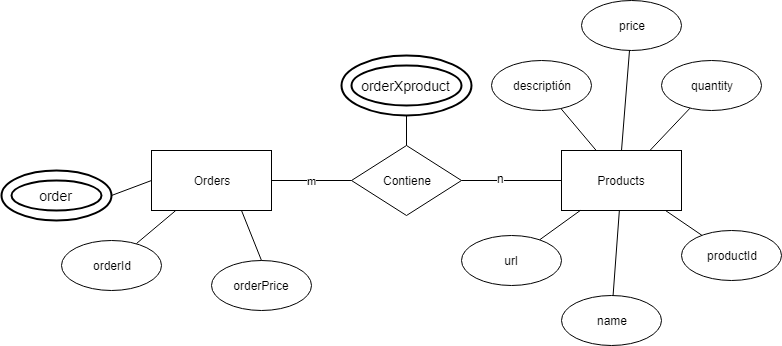

The diagram above was exported from draw.io. Its source (the exported page's mxGraphModel, read from the mxfile embedded in the PNG):
<mxGraphModel dx="1695" dy="484" grid="1" gridSize="10" guides="1" tooltips="1" connect="1" arrows="1" fold="1" page="1" pageScale="1" pageWidth="827" pageHeight="1169" math="0" shadow="0">
  <root>
    <mxCell id="0" />
    <mxCell id="1" parent="0" />
    <mxCell id="Noy8u0FzFolgLO9y-LPc-1" value="Orders" style="rounded=0;whiteSpace=wrap;html=1;" vertex="1" parent="1">
      <mxGeometry x="150" y="160" width="120" height="60" as="geometry" />
    </mxCell>
    <mxCell id="Noy8u0FzFolgLO9y-LPc-2" value="Contiene" style="rhombus;whiteSpace=wrap;html=1;" vertex="1" parent="1">
      <mxGeometry x="350" y="155" width="110" height="70" as="geometry" />
    </mxCell>
    <mxCell id="Noy8u0FzFolgLO9y-LPc-3" value="Products&lt;br&gt;" style="rounded=0;whiteSpace=wrap;html=1;" vertex="1" parent="1">
      <mxGeometry x="560" y="160" width="120" height="60" as="geometry" />
    </mxCell>
    <mxCell id="Noy8u0FzFolgLO9y-LPc-5" value="" style="endArrow=none;html=1;entryX=0;entryY=0.5;entryDx=0;entryDy=0;exitX=1;exitY=0.5;exitDx=0;exitDy=0;" edge="1" parent="1" source="Noy8u0FzFolgLO9y-LPc-2" target="Noy8u0FzFolgLO9y-LPc-3">
      <mxGeometry width="50" height="50" relative="1" as="geometry">
        <mxPoint x="500" y="280" as="sourcePoint" />
        <mxPoint x="550" y="230" as="targetPoint" />
      </mxGeometry>
    </mxCell>
    <mxCell id="Noy8u0FzFolgLO9y-LPc-8" value="n" style="text;html=1;resizable=0;points=[];align=center;verticalAlign=middle;labelBackgroundColor=#ffffff;" vertex="1" connectable="0" parent="Noy8u0FzFolgLO9y-LPc-5">
      <mxGeometry x="-0.22" y="3" relative="1" as="geometry">
        <mxPoint as="offset" />
      </mxGeometry>
    </mxCell>
    <mxCell id="Noy8u0FzFolgLO9y-LPc-10" value="m" style="endArrow=none;html=1;entryX=0;entryY=0.5;entryDx=0;entryDy=0;exitX=1;exitY=0.5;exitDx=0;exitDy=0;" edge="1" parent="1" source="Noy8u0FzFolgLO9y-LPc-1" target="Noy8u0FzFolgLO9y-LPc-2">
      <mxGeometry width="50" height="50" relative="1" as="geometry">
        <mxPoint x="150" y="300" as="sourcePoint" />
        <mxPoint x="200" y="250" as="targetPoint" />
      </mxGeometry>
    </mxCell>
    <mxCell id="Noy8u0FzFolgLO9y-LPc-11" value="orderId" style="ellipse;whiteSpace=wrap;html=1;" vertex="1" parent="1">
      <mxGeometry x="60" y="250" width="100" height="50" as="geometry" />
    </mxCell>
    <mxCell id="Noy8u0FzFolgLO9y-LPc-13" value="orderPrice" style="ellipse;whiteSpace=wrap;html=1;" vertex="1" parent="1">
      <mxGeometry x="210" y="270" width="100" height="50" as="geometry" />
    </mxCell>
    <mxCell id="Noy8u0FzFolgLO9y-LPc-15" value="order" style="ellipse;shape=doubleEllipse;margin=10;strokeWidth=2;fontSize=14;whiteSpace=wrap;html=1;align=center;" vertex="1" parent="1">
      <mxGeometry y="180" width="110" height="50" as="geometry" />
    </mxCell>
    <mxCell id="Noy8u0FzFolgLO9y-LPc-17" value="" style="endArrow=none;html=1;exitX=0.75;exitY=0.06;exitDx=0;exitDy=0;exitPerimeter=0;" edge="1" parent="1" source="Noy8u0FzFolgLO9y-LPc-11" target="Noy8u0FzFolgLO9y-LPc-1">
      <mxGeometry width="50" height="50" relative="1" as="geometry">
        <mxPoint y="390" as="sourcePoint" />
        <mxPoint x="50" y="340" as="targetPoint" />
      </mxGeometry>
    </mxCell>
    <mxCell id="Noy8u0FzFolgLO9y-LPc-18" value="" style="endArrow=none;html=1;exitX=1;exitY=0.5;exitDx=0;exitDy=0;entryX=0;entryY=0.5;entryDx=0;entryDy=0;" edge="1" parent="1" source="Noy8u0FzFolgLO9y-LPc-15" target="Noy8u0FzFolgLO9y-LPc-1">
      <mxGeometry width="50" height="50" relative="1" as="geometry">
        <mxPoint x="145" y="263" as="sourcePoint" />
        <mxPoint x="184.28571428571422" y="230" as="targetPoint" />
      </mxGeometry>
    </mxCell>
    <mxCell id="Noy8u0FzFolgLO9y-LPc-19" value="" style="endArrow=none;html=1;exitX=0.5;exitY=0;exitDx=0;exitDy=0;entryX=0.75;entryY=1;entryDx=0;entryDy=0;" edge="1" parent="1" source="Noy8u0FzFolgLO9y-LPc-13" target="Noy8u0FzFolgLO9y-LPc-1">
      <mxGeometry width="50" height="50" relative="1" as="geometry">
        <mxPoint x="285" y="275" as="sourcePoint" />
        <mxPoint x="335" y="225" as="targetPoint" />
      </mxGeometry>
    </mxCell>
    <mxCell id="Noy8u0FzFolgLO9y-LPc-20" value="name" style="ellipse;whiteSpace=wrap;html=1;" vertex="1" parent="1">
      <mxGeometry x="560" y="305" width="100" height="50" as="geometry" />
    </mxCell>
    <mxCell id="Noy8u0FzFolgLO9y-LPc-21" value="productId" style="ellipse;whiteSpace=wrap;html=1;" vertex="1" parent="1">
      <mxGeometry x="680" y="240" width="100" height="50" as="geometry" />
    </mxCell>
    <mxCell id="Noy8u0FzFolgLO9y-LPc-22" value="price" style="ellipse;whiteSpace=wrap;html=1;" vertex="1" parent="1">
      <mxGeometry x="580" y="10" width="100" height="50" as="geometry" />
    </mxCell>
    <mxCell id="Noy8u0FzFolgLO9y-LPc-23" value="quantity" style="ellipse;whiteSpace=wrap;html=1;" vertex="1" parent="1">
      <mxGeometry x="660" y="70" width="100" height="50" as="geometry" />
    </mxCell>
    <mxCell id="Noy8u0FzFolgLO9y-LPc-25" value="descriptión" style="ellipse;whiteSpace=wrap;html=1;" vertex="1" parent="1">
      <mxGeometry x="490" y="70" width="100" height="50" as="geometry" />
    </mxCell>
    <mxCell id="Noy8u0FzFolgLO9y-LPc-26" value="url" style="ellipse;whiteSpace=wrap;html=1;" vertex="1" parent="1">
      <mxGeometry x="460" y="245" width="100" height="50" as="geometry" />
    </mxCell>
    <mxCell id="Noy8u0FzFolgLO9y-LPc-27" value="" style="endArrow=none;html=1;" edge="1" parent="1" source="Noy8u0FzFolgLO9y-LPc-3" target="Noy8u0FzFolgLO9y-LPc-25">
      <mxGeometry width="50" height="50" relative="1" as="geometry">
        <mxPoint y="430" as="sourcePoint" />
        <mxPoint x="50" y="380" as="targetPoint" />
      </mxGeometry>
    </mxCell>
    <mxCell id="Noy8u0FzFolgLO9y-LPc-28" value="" style="endArrow=none;html=1;exitX=0.5;exitY=0;exitDx=0;exitDy=0;" edge="1" parent="1" source="Noy8u0FzFolgLO9y-LPc-3" target="Noy8u0FzFolgLO9y-LPc-22">
      <mxGeometry width="50" height="50" relative="1" as="geometry">
        <mxPoint x="620" y="140" as="sourcePoint" />
        <mxPoint x="569.4028500029067" y="128.04088437845166" as="targetPoint" />
      </mxGeometry>
    </mxCell>
    <mxCell id="Noy8u0FzFolgLO9y-LPc-30" value="" style="endArrow=none;html=1;" edge="1" parent="1" source="Noy8u0FzFolgLO9y-LPc-3" target="Noy8u0FzFolgLO9y-LPc-23">
      <mxGeometry width="50" height="50" relative="1" as="geometry">
        <mxPoint y="430" as="sourcePoint" />
        <mxPoint x="50" y="380" as="targetPoint" />
      </mxGeometry>
    </mxCell>
    <mxCell id="Noy8u0FzFolgLO9y-LPc-31" value="" style="endArrow=none;html=1;" edge="1" parent="1" source="Noy8u0FzFolgLO9y-LPc-26" target="Noy8u0FzFolgLO9y-LPc-3">
      <mxGeometry width="50" height="50" relative="1" as="geometry">
        <mxPoint y="430" as="sourcePoint" />
        <mxPoint x="50" y="380" as="targetPoint" />
      </mxGeometry>
    </mxCell>
    <mxCell id="Noy8u0FzFolgLO9y-LPc-32" value="" style="endArrow=none;html=1;" edge="1" parent="1" source="Noy8u0FzFolgLO9y-LPc-20" target="Noy8u0FzFolgLO9y-LPc-3">
      <mxGeometry width="50" height="50" relative="1" as="geometry">
        <mxPoint y="430" as="sourcePoint" />
        <mxPoint x="50" y="380" as="targetPoint" />
      </mxGeometry>
    </mxCell>
    <mxCell id="Noy8u0FzFolgLO9y-LPc-33" value="" style="endArrow=none;html=1;" edge="1" parent="1" source="Noy8u0FzFolgLO9y-LPc-21" target="Noy8u0FzFolgLO9y-LPc-3">
      <mxGeometry width="50" height="50" relative="1" as="geometry">
        <mxPoint x="621.5901043862887" y="315.0126453583216" as="sourcePoint" />
        <mxPoint x="627.8571428571427" y="230" as="targetPoint" />
      </mxGeometry>
    </mxCell>
    <mxCell id="Noy8u0FzFolgLO9y-LPc-35" value="orderXproduct" style="ellipse;shape=doubleEllipse;margin=10;strokeWidth=2;fontSize=14;whiteSpace=wrap;html=1;align=center;" vertex="1" parent="1">
      <mxGeometry x="340" y="65" width="130" height="60" as="geometry" />
    </mxCell>
    <mxCell id="Noy8u0FzFolgLO9y-LPc-36" value="" style="endArrow=none;html=1;exitX=0.5;exitY=0;exitDx=0;exitDy=0;" edge="1" parent="1" source="Noy8u0FzFolgLO9y-LPc-2" target="Noy8u0FzFolgLO9y-LPc-35">
      <mxGeometry width="50" height="50" relative="1" as="geometry">
        <mxPoint y="430" as="sourcePoint" />
        <mxPoint x="50" y="380" as="targetPoint" />
      </mxGeometry>
    </mxCell>
  </root>
</mxGraphModel>